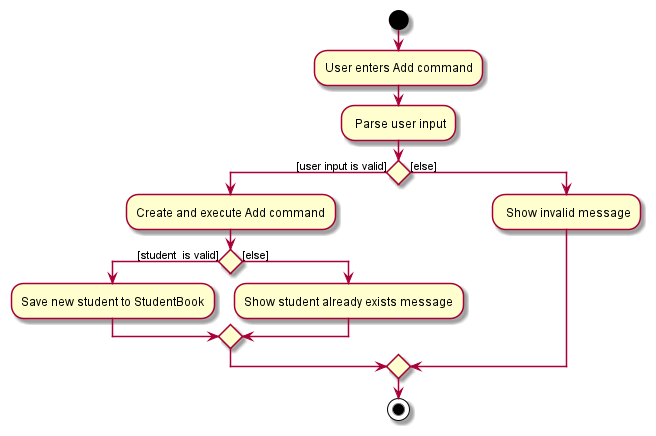

The diagram above was rendered by PlantUML. Its source (embedded in the PNG):
@startuml
start
:User enters Add command;
: Parse user input;

'Since the beta syntax does not support placing the condition outside the
'diamond we place it as the true branch instead.

if () then ([user input is valid])
    :Create and execute Add command;
    if () then ([student  is valid])
        :Save new student to StudentBook;
    else ([else])
        :Show student already exists message;
    endif
else ([else])
    : Show invalid message;
endif
stop
@enduml